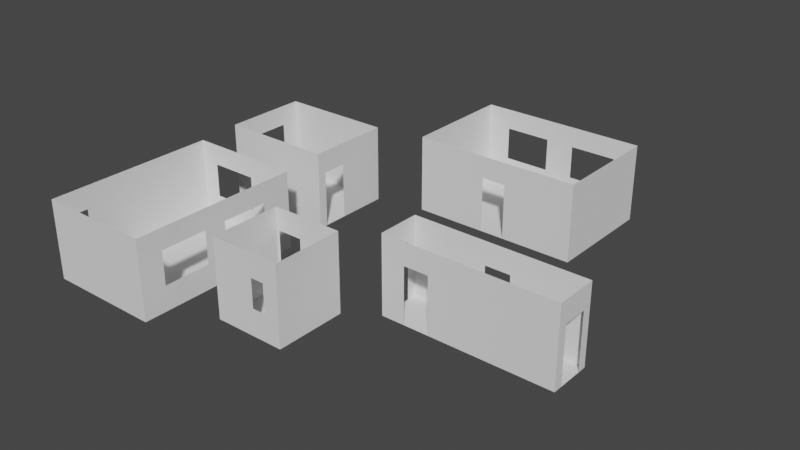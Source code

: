 # Source: cocinaComedor.blend  (saved by Blender 3.4.6; exported with 4.5.12 LTS)
import bpy
from mathutils import Matrix  # noqa: F401  (used for matrix-valued properties, if any)

bpy.ops.wm.read_factory_settings(use_empty=True)
scene = bpy.context.scene
scene.name = 'Scene'

# ---- collections
col_collection = bpy.data.collections.new('Collection'); scene.collection.children.link(col_collection)

# ---- world
world_world = bpy.data.worlds.new('World'); scene.world = world_world
world_world.use_nodes = True; world_world.node_tree.nodes.clear()
_N = world_world.node_tree.nodes; _L = world_world.node_tree.links
n0 = _N.new('ShaderNodeOutputWorld'); n0.name = 'World Output'; n0.location = (300, 300)
n1 = _N.new('ShaderNodeBackground'); n1.name = 'Background'; n1.location = (10, 300)
n1.inputs[0].default_value = (0.05088, 0.05088, 0.05088, 1.0)
_L.new(n1.outputs[0], n0.inputs[0])
n0.is_active_output = True
world_world.color = (0.05088, 0.05088, 0.05088)
world_world.use_sun_shadow = False
world_world.sun_shadow_jitter_overblur = 0.0

# ---- meshes
me_cube_001 = bpy.data.meshes.new('Cube.001')
me_cube_001.from_pydata([(-1.0, -1.0, -1.0), (-1.0, -1.0, 1.0), (-1.0, 1.0, -1.0), (-1.0, 1.0, 1.0), (1.0, -1.0, -1.0), (1.0, -1.0, 1.0), (1.0, 1.0, -1.0), (1.0, 1.0, 1.0), (-1.0, -0.5679, 0.431), (-1.0, -0.5679, -0.9989), (-1.0, 0.5881, -0.9989), (-1.0, 0.5881, 0.431), (-0.1448, 1.0, 0.431), (0.1442, 1.0, 0.431), (-0.1448, 1.0, -0.9989), (0.1442, 1.0, -0.9989), (1.0, 0.5881, 0.431), (1.0, -0.5679, -0.9989), (1.0, -0.5679, 0.431), (1.0, 0.5881, -0.9989), (-0.4359, -1.0, 0.431), (-0.7249, -1.0, -0.9989), (-0.7249, -1.0, 0.431), (-0.4359, -1.0, -0.9989)], [], [(0, 1, 3, 2, 10, 11, 8, 9), (2, 0, 9, 10), (2, 3, 7, 6, 15, 13, 12, 14), (6, 2, 14, 15), (17, 4, 6, 19), (19, 6, 7, 5, 4, 17, 18, 16), (1, 0, 21, 22), (21, 0, 4, 5, 1, 22, 20, 23), (2, 6, 4, 0)])
_uv = me_cube_001.uv_layers.new(name='UVMap')
_uv.uv.foreach_set('vector', [0.375, 0.0, 0.625, 0.0, 0.625, 0.25, 0.375, 0.25, 0.3828, 0.1985, 0.5615, 0.1985, 0.5615, 0.05402, 0.3828, 0.05402, 0.375, 0.25, 0.375, 0.0, 0.3828, 0.05402, 0.3828, 0.1985, 0.375, 0.25, 0.625, 0.25, 0.625, 0.5, 0.375, 0.5, 0.3828, 0.393, 0.5615, 0.393, 0.5615, 0.3569, 0.3828, 0.3569, 0.375, 0.5, 0.375, 0.25, 0.3828, 0.3569, 0.3828, 0.393, 0.3828, 0.696, 0.375, 0.75, 0.375, 0.5, 0.3828, 0.5515, 0.3828, 0.5515, 0.375, 0.5, 0.625, 0.5, 0.625, 0.75, 0.375, 0.75, 0.3828, 0.696, 0.5615, 0.696, 0.5615, 0.5515, 0.625, 1.0, 0.375, 1.0, 0.3828, 0.9656, 0.5615, 0.9656, 0.3828, 0.9656, 0.375, 1.0, 0.375, 0.75, 0.625, 0.75, 0.625, 1.0, 0.5615, 0.9656, 0.5615, 0.9295, 0.3828, 0.9295, 0.125, 0.5, 0.375, 0.5, 0.375, 0.75, 0.125, 0.75])
me_cube_001.update()
me_cube_004 = bpy.data.meshes.new('Cube.004')
me_cube_004.from_pydata([(-1.0, -1.0, -1.0), (-1.0, -1.0, 1.0), (-1.0, 1.0, -1.0), (-1.0, 1.0, 1.0), (1.0, -1.0, -1.0), (1.0, -1.0, 1.0), (1.0, 1.0, -1.0), (1.0, 1.0, 1.0), (1.0, -0.2077, 0.4307), (1.0, -0.7857, 0.4307), (1.0, -0.7857, -0.9992), (1.0, -0.2077, -0.9992), (-1.0, -0.5424, -0.3782), (-1.0, -0.5424, 0.4734), (-1.0, 0.5608, -0.3782), (-1.0, 0.5608, 0.4734)], [], [(3, 2, 0, 1, 13, 12, 14, 15), (13, 1, 3, 15), (2, 3, 7, 6), (9, 5, 4, 10), (11, 10, 4, 6, 7, 5, 9, 8), (4, 5, 1, 0), (2, 6, 4, 0)])
_uv = me_cube_004.uv_layers.new(name='UVMap')
_uv.uv.foreach_set('vector', [0.625, 0.25, 0.375, 0.25, 0.375, 0.0, 0.625, 0.0, 0.5592, 0.0572, 0.4527, 0.0572, 0.4527, 0.1951, 0.5592, 0.1951, 0.5592, 0.0572, 0.625, 0.0, 0.625, 0.25, 0.5592, 0.1951, 0.375, 0.25, 0.625, 0.25, 0.625, 0.5, 0.375, 0.5, 0.5615, 0.7232, 0.625, 0.75, 0.375, 0.75, 0.3828, 0.7232, 0.3828, 0.651, 0.3828, 0.7232, 0.375, 0.75, 0.375, 0.5, 0.625, 0.5, 0.625, 0.75, 0.5615, 0.7232, 0.5615, 0.651, 0.375, 0.75, 0.625, 0.75, 0.625, 1.0, 0.375, 1.0, 0.125, 0.5, 0.375, 0.5, 0.375, 0.75, 0.125, 0.75])
me_cube_004.update()
me_cube_005 = bpy.data.meshes.new('Cube.005')
me_cube_005.from_pydata([(-1.0, -1.0, -1.0), (-1.0, -1.0, 1.0), (-1.0, 1.0, -1.0), (-1.0, 1.0, 1.0), (1.0, -1.0, -1.0), (1.0, -1.0, 1.0), (1.0, 1.0, -1.0), (1.0, 1.0, 1.0), (-0.144, -1.0, 0.4303), (0.145, -1.0, 0.4303), (-0.144, -1.0, -0.9995), (0.145, -1.0, -0.9995), (-0.7206, 1.0, -0.3782), (-0.7206, 1.0, 0.4734), (-0.169, 1.0, 0.4734), (0.1715, 1.0, 0.4734), (-0.169, 1.0, -0.3782), (0.1715, 1.0, -0.3782), (0.7231, 1.0, 0.4734), (0.7231, 1.0, -0.3782)], [], [(0, 1, 3, 2), (13, 3, 7, 18, 15, 14), (18, 7, 6, 2, 3, 13, 12, 16, 14, 15, 17, 19), (6, 7, 5, 4), (10, 0, 4, 11), (11, 4, 5, 1, 0, 10, 8, 9), (2, 6, 4, 0)])
_uv = me_cube_005.uv_layers.new(name='UVMap')
_uv.uv.foreach_set('vector', [0.375, 0.0, 0.625, 0.0, 0.625, 0.25, 0.375, 0.25, 0.5592, 0.2849, 0.625, 0.25, 0.625, 0.5, 0.5592, 0.4654, 0.5592, 0.3964, 0.5592, 0.3539, 0.5592, 0.4654, 0.625, 0.5, 0.375, 0.5, 0.375, 0.25, 0.625, 0.25, 0.5592, 0.2849, 0.4527, 0.2849, 0.4527, 0.3539, 0.5592, 0.3539, 0.5592, 0.3964, 0.4527, 0.3964, 0.4527, 0.4654, 0.375, 0.5, 0.625, 0.5, 0.625, 0.75, 0.375, 0.75, 0.3828, 0.893, 0.375, 1.0, 0.375, 0.75, 0.3828, 0.8569, 0.3828, 0.8569, 0.375, 0.75, 0.625, 0.75, 0.625, 1.0, 0.375, 1.0, 0.3828, 0.893, 0.5615, 0.893, 0.5615, 0.8569, 0.125, 0.5, 0.375, 0.5, 0.375, 0.75, 0.125, 0.75])
me_cube_005.update()
me_cube_006 = bpy.data.meshes.new('Cube.006')
me_cube_006.from_pydata([(-1.0, -1.0, -1.0), (-1.0, -1.0, 1.0), (-1.0, 1.0, -1.0), (-1.0, 1.0, 1.0), (1.0, -1.0, -1.0), (1.0, -1.0, 1.0), (1.0, 1.0, -1.0), (1.0, 1.0, 1.0), (-0.2448, 1.0, 0.4286), (-0.9384, 1.0, 0.4286), (-0.2448, 1.0, -1.0), (-0.9384, 1.0, -1.0), (-0.2448, 0.9987, -1.0), (-0.9384, 0.9987, -1.0), (0.1881, -1.0, 0.4115), (0.5626, -1.0, -0.3158), (0.5626, -1.0, 0.4115), (0.1881, -1.0, -0.3158)], [], [(0, 1, 3, 2), (11, 2, 3, 7, 6, 10, 8, 9), (6, 7, 5, 4), (4, 5, 16, 15), (16, 5, 1, 0, 4, 15, 17, 14), (10, 6, 4, 0, 2, 11, 13, 12)])
_uv = me_cube_006.uv_layers.new(name='UVMap')
_uv.uv.foreach_set('vector', [0.375, 0.0, 0.625, 0.0, 0.625, 0.25, 0.375, 0.25, 0.375, 0.2577, 0.375, 0.25, 0.625, 0.25, 0.625, 0.5, 0.375, 0.5, 0.375, 0.3444, 0.5536, 0.3444, 0.5536, 0.2577, 0.375, 0.5, 0.625, 0.5, 0.625, 0.75, 0.375, 0.75, 0.375, 0.75, 0.625, 0.75, 0.5514, 0.8047, 0.4605, 0.8047, 0.5514, 0.8047, 0.625, 0.75, 0.625, 1.0, 0.375, 1.0, 0.375, 0.75, 0.4605, 0.8047, 0.4605, 0.8515, 0.5514, 0.8515, 0.2194, 0.5, 0.375, 0.5, 0.375, 0.75, 0.125, 0.75, 0.125, 0.5, 0.1327, 0.5, 0.1327, 0.5631, 0.2194, 0.5631])
me_cube_006.update()
me_cube_007 = bpy.data.meshes.new('Cube.007')
me_cube_007.from_pydata([(-1.0, -1.0, -1.0), (-1.0, -1.0, 1.0), (-1.0, 1.0, -1.0), (-1.0, 1.0, 1.0), (1.0, -1.0, -1.0), (1.0, -1.0, 1.0), (1.0, 1.0, -1.0), (1.0, 1.0, 1.0), (-1.0, -0.8916, 0.4323), (-1.0, -0.6026, 0.4323), (-1.0, -0.8916, -0.9975), (-1.0, -0.6026, -0.9975), (0.4333, 1.0, 0.4323), (0.4333, 1.0, -0.9975), (0.8668, 1.0, -0.9975), (0.8668, 1.0, 0.4323), (-0.6865, 1.0, -0.3782), (-0.6865, 1.0, 0.4734), (0.1409, 1.0, 0.4734), (0.1409, 1.0, 0.1409), (0.1409, 1.0, -0.3782), (1.0, -0.1642, 0.4734), (1.0, 0.6452, 0.4734), (1.0, 0.6452, -0.3782), (1.0, 0.09361, 0.4734), (1.0, -0.7158, 0.4734), (1.0, -0.7158, -0.3782), (1.0, 0.09361, -0.3782), (1.0, -0.1642, -0.3782)], [], [(8, 1, 3, 2, 0, 10, 11, 9), (0, 1, 8, 10), (7, 6, 14, 15), (3, 7, 15, 12, 19, 18, 17), (19, 12, 13, 14, 6, 2, 3, 17, 16, 20), (25, 5, 4, 6, 7, 22, 23, 27, 24, 21, 28, 26), (22, 7, 5, 25, 21, 24), (4, 5, 1, 0), (2, 6, 4, 0)])
_uv = me_cube_007.uv_layers.new(name='UVMap')
_uv.uv.foreach_set('vector', [0.5615, 0.01354, 0.625, 0.0, 0.625, 0.25, 0.375, 0.25, 0.375, 0.0, 0.3828, 0.01354, 0.3828, 0.04967, 0.5615, 0.04967, 0.375, 0.0, 0.625, 0.0, 0.5615, 0.01354, 0.3828, 0.01354, 0.625, 0.5, 0.375, 0.5, 0.3828, 0.4834, 0.5615, 0.4834, 0.625, 0.25, 0.625, 0.5, 0.5615, 0.4834, 0.5615, 0.4292, 0.5217, 0.3926, 0.562, 0.3926, 0.5597, 0.2892, 0.5217, 0.3926, 0.5615, 0.4292, 0.3828, 0.4292, 0.3828, 0.4834, 0.375, 0.5, 0.375, 0.25, 0.625, 0.25, 0.5597, 0.2892, 0.4534, 0.2892, 0.4567, 0.3926, 0.5592, 0.7145, 0.625, 0.75, 0.375, 0.75, 0.375, 0.5, 0.625, 0.5, 0.5592, 0.5443, 0.4527, 0.5443, 0.4527, 0.6133, 0.5592, 0.6133, 0.5592, 0.6455, 0.4527, 0.6455, 0.4527, 0.7145, 0.5592, 0.5443, 0.625, 0.5, 0.625, 0.75, 0.5592, 0.7145, 0.5592, 0.6455, 0.5592, 0.6133, 0.375, 0.75, 0.625, 0.75, 0.625, 1.0, 0.375, 1.0, 0.125, 0.5, 0.375, 0.5, 0.375, 0.75, 0.125, 0.75])
me_cube_007.update()

# ---- objects
ob_pasillo = bpy.data.objects.new('Pasillo', me_cube_001)
ob_dormitorio = bpy.data.objects.new('Dormitorio', me_cube_004)
ob_cocinacomedor = bpy.data.objects.new('CocinaComedor', me_cube_005)
ob_ba_o = bpy.data.objects.new('Baño', me_cube_006)
ob_salon = bpy.data.objects.new('Salon', me_cube_007)

# ---- transforms, parenting, visibility, modifiers, constraints
ob_pasillo.location = (7.069, -5.866, 2.75)
ob_pasillo.scale = (6.0, 1.5, 2.75)
ob_dormitorio.location = (-13.46, 1.488, 2.75)
ob_dormitorio.scale = (4.0, 3.0, 2.75)
ob_cocinacomedor.location = (-0.004799, 9.153, 2.75)
ob_cocinacomedor.scale = (6.0, 4.0, 2.75)
ob_ba_o.location = (-3.49, -11.27, 2.75)
ob_ba_o.scale = (2.5, 2.5, 2.75)
ob_salon.location = (-13.07, -10.78, 2.75)
ob_salon.scale = (4.0, 6.0, 2.75)

# ---- collection membership
col_collection.objects.link(ob_pasillo)
col_collection.objects.link(ob_dormitorio)
col_collection.objects.link(ob_cocinacomedor)
col_collection.objects.link(ob_ba_o)
col_collection.objects.link(ob_salon)

# ---- scene / render settings (as saved in the file)
scene.frame_start = 1; scene.frame_end = 250; scene.frame_set(6)
scene.render.engine = 'BLENDER_EEVEE_NEXT'
scene.cycles.sampling_pattern = 'TABULATED_SOBOL'
scene.cycles.use_light_tree = False
scene.view_settings.view_transform = 'Filmic'
bpy.context.view_layer.update()

# ---- added for rendering (the .blend has no active camera and no usable light): camera, sun
cam_auto = bpy.data.cameras.new('AutoCamera')
cam_auto.lens = 50.0
cam_auto.sensor_width = 36.0
cam_auto.clip_end = 1000.0
ob_auto_camera = bpy.data.objects.new('AutoCamera', cam_auto)
scene.collection.objects.link(ob_auto_camera)
ob_auto_camera.location = (37.6879, -49.6755, 34.6586)
ob_auto_camera.rotation_euler = (1.09748, -7.21219e-08, 0.694738)
scene.camera = ob_auto_camera
light_auto_sun = bpy.data.lights.new('AutoSun', 'SUN')
light_auto_sun.energy = 3.0
light_auto_sun.angle = 0.0523599
ob_auto_sun = bpy.data.objects.new('AutoSun', light_auto_sun)
scene.collection.objects.link(ob_auto_sun)
ob_auto_sun.rotation_euler = (0.872665, 0.174533, 0.523599)
bpy.context.view_layer.update()
